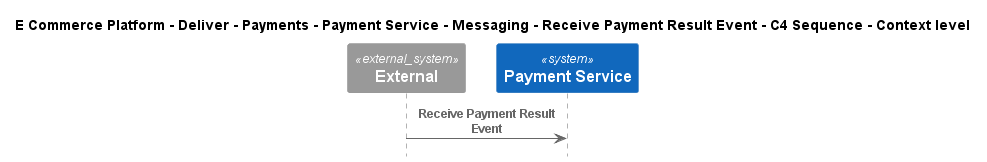

The diagram above was rendered by PlantUML. Its source (embedded in the PNG):
@startuml
!include ..\..\..\..\..\..\..\..\..\.c4s\C4_Sequence.puml

title E Commerce Platform - Deliver - Payments - Payment Service - Messaging - Receive Payment Result Event - C4 Sequence - Context level

System_Ext(C4InterFlow.SoftwareSystems.ExternalSystem, "External", "")
System(ECommercePlatform.Deliver.Payments.SoftwareSystems.PaymentService, "Payment Service", "")

Rel(C4InterFlow.SoftwareSystems.ExternalSystem, ECommercePlatform.Deliver.Payments.SoftwareSystems.PaymentService, "Receive Payment Result Event")


@enduml